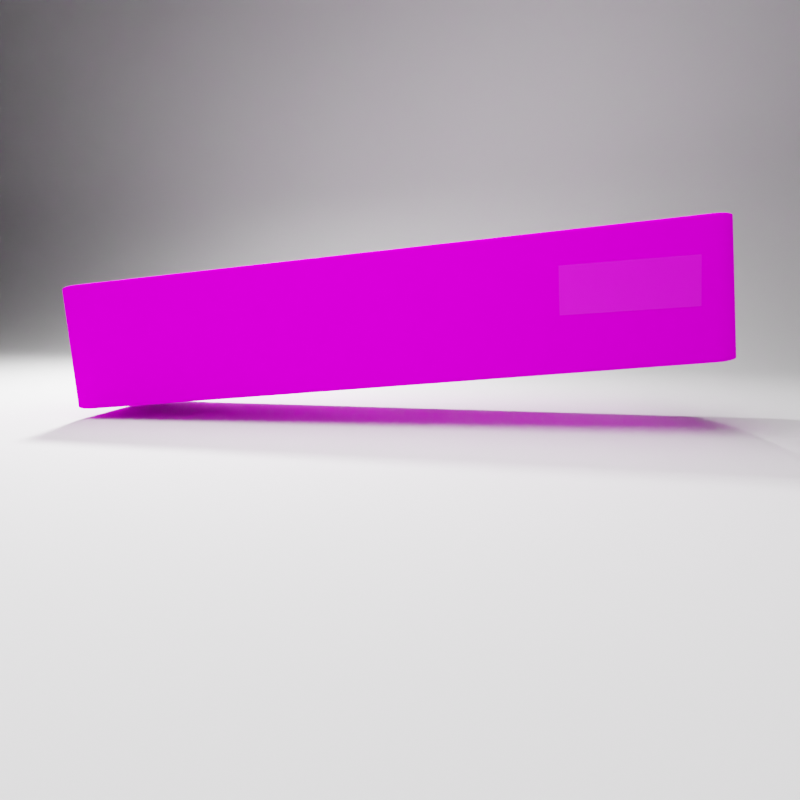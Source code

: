 # Source: mast.blend  (saved by Blender 4.0.2; exported with 4.5.12 LTS)
import bpy
from mathutils import Matrix  # noqa: F401  (used for matrix-valued properties, if any)

bpy.ops.wm.read_factory_settings(use_empty=True)
scene = bpy.context.scene
scene.name = 'Scene'

# ---- collections
col_collection = bpy.data.collections.new('Collection'); scene.collection.children.link(col_collection)

# ---- images (referenced by path relative to the original .blend; pixels are not part of the script)
import os
ASSET_DIR = os.environ.get("B2B_ASSET_DIR", "")  # directory of the original .blend (textures are referenced by path, not embedded)
HERE = os.path.dirname(os.path.abspath(__file__))  # packed textures are extracted next to this script under _unpacked/

def load_image(name, relpath, width, height, colorspace="sRGB"):
    """Load a texture the original file referenced (path relative to the .blend, or extracted next to this script)."""
    p = next((c for c in (os.path.join(HERE, relpath), os.path.join(ASSET_DIR, relpath)) if relpath and os.path.exists(c)), "")
    if p:
        img = bpy.data.images.load(p, check_existing=True)
        img.name = name
    else:  # same state as the original file: an image datablock whose file is absent (Cycles renders it pink)
        img = bpy.data.images.new(name, width, height)
        img.source = "FILE"
        img.filepath = "//" + (relpath or name)
    img.colorspace_settings.name = colorspace
    return img
img_traumaplant_ung_mast_50_g_2351987_1000x1000_fit_jpg = load_image('traumaplant-ung-mast-50-g-2351987-1000x1000-fit.jpg', 'traumaplant-ung-mast-50-g-2351987-1000x1000-fit.jpg', 1024, 1024, 'sRGB')
img_zomax_net_fingerprints_touched_8k_jpg = load_image('zomax-net_fingerprints-touched_8k.jpg', 'zomax-net_fingerprints-touched_8k.jpg', 1024, 1024, 'sRGB')
img_sticker_png = load_image('sticker.png', 'sticker.png', 1024, 1024, 'sRGB')
img_traumaplant_ung_mast_50_g_2351987_1000x1000_fit_jpg_001 = load_image('traumaplant-ung-mast-50-g-2351987-1000x1000-fit.jpg.001', 'traumaplant-ung-mast-50-g-2351987-1000x1000-fit.jpg', 1024, 1024, 'sRGB')
img_zomax_net_fingerprints_touched_8k_jpg_001 = load_image('zomax-net_fingerprints-touched_8k.jpg.001', 'zomax-net_fingerprints-touched_8k.jpg', 1024, 1024, 'sRGB')

# ---- materials (node trees are filled in below, after node groups)
mat_material = bpy.data.materials.new('Material')
mat_material.alpha_threshold = 0.0
mat_material.roughness = 0.5
mat_material.line_color = (0.0, 0.0, 0.0, 1.0)
mat_sticker_png = bpy.data.materials.new('sticker.png')
mat_material_001 = bpy.data.materials.new('Material.001')
mat_material_001.alpha_threshold = 0.0
mat_material_001.roughness = 0.5
mat_material_001.line_color = (0.0, 0.0, 0.0, 1.0)

# ---- node groups
ng_scratches = bpy.data.node_groups.new('Scratches', 'ShaderNodeTree')
_s = ng_scratches.interface.new_socket(name='Value', in_out='OUTPUT', socket_type='NodeSocketFloat')
_s.min_value = 0.0
_s.max_value = 0.0
_s = ng_scratches.interface.new_socket(name='Rotation', in_out='INPUT', socket_type='NodeSocketFloat')
_s.default_value = 1.6
_s.min_value = -10.0
_s.max_value = 10.0
_s = ng_scratches.interface.new_socket(name='Distortion', in_out='INPUT', socket_type='NodeSocketFloat')
_s.default_value = 3.0
_s.min_value = -1000.0
_s.max_value = 1000.0
_s = ng_scratches.interface.new_socket(name='Scale', in_out='INPUT', socket_type='NodeSocketFloat')
_s.default_value = 9.0
_s.min_value = -1000.0
_s.max_value = 1000.0
_s = ng_scratches.interface.new_socket(name='Epsilon', in_out='INPUT', socket_type='NodeSocketFloat')
_s.default_value = 0.012
_s.min_value = -1e+04
_s.max_value = 1e+04
_N = ng_scratches.nodes; _L = ng_scratches.links
n0 = _N.new('ShaderNodeSeparateXYZ'); n0.name = 'Separate XYZ'; n0.location = (-131, 6)
n1 = _N.new('NodeGroupOutput'); n1.name = 'Group Output'; n1.location = (812, 0)
n2 = _N.new('ShaderNodeMapping'); n2.name = 'Mapping'; n2.location = (-395, 135)
n2.width = 240
n3 = _N.new('ShaderNodeCombineXYZ'); n3.name = 'Combine XYZ.001'; n3.location = (-613, -91)
n4 = _N.new('NodeGroupInput'); n4.name = 'Group Input'; n4.location = (-822, 0)
n5 = _N.new('ShaderNodeTexVoronoi'); n5.name = 'Voronoi Texture'; n5.location = (62, -185)
n5.distance = 'MINKOWSKI'
n5.inputs[2].default_value = -4.45
n5.inputs[7].default_value = 2.0
n6 = _N.new('ShaderNodeVectorMath'); n6.name = 'Vector Math'; n6.location = (375, -176)
n6.operation = 'REFLECT'
n6.inputs[3].default_value = 0.25
n7 = _N.new('ShaderNodeTexNoise'); n7.name = 'Musgrave Texture'; n7.location = (392, 167)
n7.width = 150
n7.normalize = False
n7.inputs[3].default_value = 14.0
n7.inputs[4].default_value = 0.1059
n7.inputs[5].default_value = 3.2
n8 = _N.new('ShaderNodeCombineXYZ'); n8.name = 'Combine XYZ'; n8.location = (176, 8)
n9 = _N.new('ShaderNodeMix'); n9.name = 'Mix'; n9.location = (594, -153)
n9.data_type = 'RGBA'
n9.inputs[0].default_value = 0.04667
n10 = _N.new('ShaderNodeTexCoord'); n10.name = 'Texture Coordinate'; n10.location = (-622, 128)
n10.hide = True
n11 = _N.new('ShaderNodeTexWave'); n11.name = 'Wave Texture'; n11.location = (-28, 183)
n11.inputs[1].default_value = 2.84
n11.inputs[3].default_value = 1.59
n11.inputs[4].default_value = -0.72
n11.inputs[5].default_value = 0.0
n11.inputs[6].default_value = -10.8
n12 = _N.new('ShaderNodeMath'); n12.name = 'Math'; n12.location = (622, 93)
n12.operation = 'COMPARE'
n12.use_clamp = True
n12.inputs[1].default_value = 0.33
_L.new(n12.outputs[0], n1.inputs[0])
_L.new(n2.outputs[0], n11.inputs[0])
_L.new(n2.outputs[0], n0.inputs[0])
_L.new(n8.outputs[0], n6.inputs[0])
_L.new(n7.outputs[0], n12.inputs[0])
_L.new(n5.outputs[2], n6.inputs[1])
_L.new(n0.outputs[2], n8.inputs[2])
_L.new(n0.outputs[0], n8.inputs[0])
_L.new(n11.outputs[1], n8.inputs[1])
_L.new(n4.outputs[0], n3.inputs[2])
_L.new(n3.outputs[0], n2.inputs[2])
_L.new(n4.outputs[2], n7.inputs[2])
_L.new(n6.outputs[0], n9.inputs[7])
_L.new(n8.outputs[0], n9.inputs[6])
_L.new(n9.outputs[2], n7.inputs[0])
_L.new(n10.outputs[3], n2.inputs[0])
_L.new(n4.outputs[1], n11.inputs[2])
_L.new(n4.outputs[3], n12.inputs[2])
n1.is_active_output = True
ng_decal_shader = bpy.data.node_groups.new('Decal Shader', 'ShaderNodeTree')
_s = ng_decal_shader.interface.new_socket(name='BSDF', in_out='OUTPUT', socket_type='NodeSocketShader')
_s = ng_decal_shader.interface.new_socket(name='Base Color', in_out='INPUT', socket_type='NodeSocketColor')
_s.default_value = (0.8, 0.8, 0.8, 1.0)
_s = ng_decal_shader.interface.new_socket(name='Alpha', in_out='INPUT', socket_type='NodeSocketFloat')
_s.default_value = 1.0
_s.min_value = 0.0
_s.max_value = 1.0
_s = ng_decal_shader.interface.new_socket(name='Scale', in_out='INPUT', socket_type='NodeSocketFloat')
_s.default_value = 2.0
_s.min_value = -1000.0
_s.max_value = 1000.0
_s = ng_decal_shader.interface.new_socket(name='Worn Amount', in_out='INPUT', socket_type='NodeSocketFloat')
_s.min_value = -10.0
_s.max_value = 10.0
_s = ng_decal_shader.interface.new_socket(name='Contrast', in_out='INPUT', socket_type='NodeSocketFloat')
_s.default_value = 10.0
_s.min_value = -20.0
_s.max_value = 20.0
_s = ng_decal_shader.interface.new_socket(name='Roughness', in_out='INPUT', socket_type='NodeSocketFloat')
_s.default_value = 0.3
_s.min_value = -1.0
_s.max_value = 1.0
_s = ng_decal_shader.interface.new_socket(name='Edge', in_out='INPUT', socket_type='NodeSocketFloat')
_s.default_value = 0.2
_s.min_value = 0.0
_s.max_value = 100.0
_s = ng_decal_shader.interface.new_socket(name='Damage Hue', in_out='INPUT', socket_type='NodeSocketFloat')
_s.default_value = 0.5
_s.min_value = 0.0
_s.max_value = 1.0
_s = ng_decal_shader.interface.new_socket(name='Damage Saturation', in_out='INPUT', socket_type='NodeSocketFloat')
_s.default_value = 1.0
_s.min_value = 0.0
_s.max_value = 2.0
_s = ng_decal_shader.interface.new_socket(name='Damage Brightness', in_out='INPUT', socket_type='NodeSocketFloat')
_s.default_value = 1.0
_s.min_value = 0.0
_s.max_value = 2.0
_s = ng_decal_shader.interface.new_socket(name='Bump Strength', in_out='INPUT', socket_type='NodeSocketFloat')
_s.subtype = 'FACTOR'
_s.default_value = 0.5
_s.min_value = 0.0
_s.max_value = 1.0
_s = ng_decal_shader.interface.new_socket(name='Scratches', in_out='INPUT', socket_type='NodeSocketFloat')
_s.min_value = 0.0
_s.max_value = 10.0
_s = ng_decal_shader.interface.new_socket(name='Rotation', in_out='INPUT', socket_type='NodeSocketFloat')
_s.default_value = 1.5
_s.min_value = -10.0
_s.max_value = 10.0
_s = ng_decal_shader.interface.new_socket(name='Distortion', in_out='INPUT', socket_type='NodeSocketFloat')
_s.default_value = 2.0
_s.min_value = -1000.0
_s.max_value = 1000.0
_s = ng_decal_shader.interface.new_socket(name='Scale', in_out='INPUT', socket_type='NodeSocketFloat')
_s.default_value = 5.0
_s.min_value = -1000.0
_s.max_value = 1000.0
_s = ng_decal_shader.interface.new_socket(name='Thickness', in_out='INPUT', socket_type='NodeSocketFloat')
_s.default_value = 0.5
_s.min_value = -10.0
_s.max_value = 10.0
_s = ng_decal_shader.interface.new_socket(name='Bump Strength', in_out='INPUT', socket_type='NodeSocketFloat')
_s.default_value = 0.5
_s.min_value = 0.0
_s.max_value = 1.0
_s = ng_decal_shader.interface.new_socket(name='Offset', in_out='INPUT', socket_type='NodeSocketVector')
_s.subtype = 'TRANSLATION'
_N = ng_decal_shader.nodes; _L = ng_decal_shader.links
n0 = _N.new('ShaderNodeBrightContrast'); n0.name = 'Bright/Contrast.001'; n0.location = (-103, -367)
n0.inputs[1].default_value = -0.11
n0.inputs[2].default_value = 3.19
n1 = _N.new('ShaderNodeTexNoise'); n1.name = 'Noise Texture.001'; n1.location = (-323, -329)
n1.noise_dimensions = '2D'
n1.inputs[2].default_value = 15.6
n1.inputs[3].default_value = 6.57
n1.inputs[4].default_value = 0.7263
n2 = _N.new('NodeGroupOutput'); n2.name = 'Group Output'; n2.location = (1867, 0)
n3 = _N.new('ShaderNodeBrightContrast'); n3.name = 'Bright/Contrast'; n3.location = (-131, 243)
n4 = _N.new('ShaderNodeMix'); n4.name = 'Mix.001'; n4.location = (231, -339)
n4.data_type = 'RGBA'
n4.blend_type = 'MULTIPLY'
n4.inputs[0].default_value = 1.0
n5 = _N.new('ShaderNodeInvert'); n5.name = 'Invert.001'; n5.location = (825, 216)
n5.hide = True
n6 = _N.new('ShaderNodeMath'); n6.name = 'Math.001'; n6.location = (111, 271)
n6.hide = True
n6.operation = 'GREATER_THAN'
n6.use_clamp = True
n6.inputs[1].default_value = 0.02
n6.inputs[2].default_value = 0.1
n7 = _N.new('ShaderNodeMath'); n7.name = 'Math.003'; n7.location = (117, 219)
n7.operation = 'GREATER_THAN'
n7.use_clamp = True
n7.inputs[2].default_value = 0.1
n8 = _N.new('ShaderNodeMix'); n8.name = 'Mix.002'; n8.location = (327, 264)
n8.data_type = 'RGBA'
n8.blend_type = 'MULTIPLY'
n8.inputs[0].default_value = 0.5583
n9 = _N.new('ShaderNodeValToRGB'); n9.name = 'ColorRamp.001'; n9.location = (503, 262)
n9.hide = True
n9.color_ramp.interpolation = 'CONSTANT'
while len(n9.color_ramp.elements) > 1: n9.color_ramp.elements.remove(n9.color_ramp.elements[-1])
n9.color_ramp.elements[0].position = 0.279; n9.color_ramp.elements[0].color = (0.0, 0.0, 0.0, 1.0)
_e = n9.color_ramp.elements.new(0.4094); _e.color = (0.0, 0.0, 0.0, 1.0)
_e = n9.color_ramp.elements.new(0.7174); _e.color = (1.0, 1.0, 1.0, 1.0)
n10 = _N.new('ShaderNodeValToRGB'); n10.name = 'ColorRamp.002'; n10.location = (500, 212)
n10.hide = True
n10.color_ramp.interpolation = 'CONSTANT'
while len(n10.color_ramp.elements) > 1: n10.color_ramp.elements.remove(n10.color_ramp.elements[-1])
n10.color_ramp.elements[0].position = 0.279; n10.color_ramp.elements[0].color = (1.0, 1.0, 1.0, 1.0)
_e = n10.color_ramp.elements.new(0.2826); _e.color = (0.0, 0.0, 0.0, 1.0)
_e = n10.color_ramp.elements.new(0.7174); _e.color = (0.0, 0.0, 0.0, 1.0)
n11 = _N.new('ShaderNodeInvert'); n11.name = 'Invert'; n11.location = (825, 283)
n11.hide = True
n12 = _N.new('ShaderNodeBsdfPrincipled'); n12.name = 'Principled BSDF'; n12.location = (1535, 214)
n12.distribution = 'GGX'
n12.subsurface_method = 'BURLEY'
n12.inputs[3].default_value = 1.45
n12.inputs[27].default_value = (0.0, 0.0, 0.0, 1.0)
n12.inputs[28].default_value = 1.0
n13 = _N.new('ShaderNodeMath'); n13.name = 'Math'; n13.location = (-670, 128)
n13.hide = True
n13.operation = 'MULTIPLY'
n13.inputs[1].default_value = -1.0
n13.inputs[2].default_value = 0.0
n14 = _N.new('ShaderNodeMix'); n14.name = 'Mix'; n14.location = (1095, -65)
n14.data_type = 'RGBA'
n14.blend_type = 'MULTIPLY'
n14.clamp_result = True
n14.inputs[0].default_value = 1.0
n15 = _N.new('ShaderNodeTexNoise'); n15.name = 'Noise Texture'; n15.location = (-426, 249)
n15.inputs[3].default_value = 15.63
n15.inputs[4].default_value = 0.533
n16 = _N.new('ShaderNodeMath'); n16.name = 'Math.004'; n16.location = (1063, 296)
n16.use_clamp = True
n16.inputs[2].default_value = 0.0
n17 = _N.new('ShaderNodeTexCoord'); n17.name = 'Texture Coordinate'; n17.location = (-966, -317)
n17.hide = True
n18 = _N.new('ShaderNodeGroup'); n18.name = 'Group'; n18.location = (242, 3)
n18.width = 147
n18.node_tree = ng_scratches
n19 = _N.new('ShaderNodeMath'); n19.name = 'Math.005'; n19.location = (-744, -297)
n19.hide = True
n19.operation = 'DIVIDE'
n19.inputs[1].default_value = 10.0
n19.inputs[2].default_value = 0.0
n20 = _N.new('ShaderNodeMix'); n20.name = 'Mix.003'; n20.location = (694, 6)
n20.data_type = 'RGBA'
n20.blend_type = 'SCREEN'
n20.clamp_result = True
n21 = _N.new('ShaderNodeTexNoise'); n21.name = 'Noise Texture.002'; n21.location = (86, -198)
n21.noise_dimensions = '2D'
n21.inputs[1].default_value = 4.0
n21.inputs[2].default_value = 6.0
n21.inputs[3].default_value = 4.0
n21.inputs[4].default_value = 0.6
n22 = _N.new('ShaderNodeMix'); n22.name = 'Mix.004'; n22.location = (484, -47)
n22.hide = True
n22.data_type = 'RGBA'
n22.blend_type = 'MULTIPLY'
n22.clamp_result = True
n22.inputs[0].default_value = 1.0
n23 = _N.new('ShaderNodeBump'); n23.name = 'Bump'; n23.location = (923, -286)
n23.width = 190
n23.invert = True
n23.inputs[1].default_value = 0.97
n23.inputs[2].default_value = 1.0
n24 = _N.new('ShaderNodeMix'); n24.name = 'Mix.005'; n24.location = (743, -197)
n24.data_type = 'RGBA'
n25 = _N.new('ShaderNodeBrightContrast'); n25.name = 'Bright/Contrast.002'; n25.location = (280, -201)
n25.inputs[2].default_value = 15.0
n26 = _N.new('ShaderNodeMapRange'); n26.name = 'Map Range'; n26.location = (-906, -216)
n26.hide = True
n26.inputs[2].default_value = 10.0
n26.inputs[3].default_value = -10.0
n26.inputs[4].default_value = 10.0
n27 = _N.new('ShaderNodeMix'); n27.name = 'Mix.006'; n27.location = (551, -265)
n27.hide = True
n27.data_type = 'RGBA'
n27.inputs[6].default_value = (0.0, 0.0, 0.0, 1.0)
n28 = _N.new('ShaderNodeMapping'); n28.name = 'Mapping'; n28.location = (-769, -121)
n28.width = 240
n28.hide = True
n29 = _N.new('ShaderNodeMath'); n29.name = 'Math.002'; n29.location = (-849, 126)
n29.operation = 'SUBTRACT'
n29.inputs[1].default_value = 2.0
n29.inputs[2].default_value = 0.0
n30 = _N.new('ShaderNodeValToRGB'); n30.name = 'ColorRamp'; n30.location = (499, 320)
n30.hide = True
n30.color_ramp.interpolation = 'CONSTANT'
while len(n30.color_ramp.elements) > 1: n30.color_ramp.elements.remove(n30.color_ramp.elements[-1])
n30.color_ramp.elements[0].position = 0.279; n30.color_ramp.elements[0].color = (0.0, 0.0, 0.0, 1.0)
_e = n30.color_ramp.elements.new(0.2826); _e.color = (0.5, 0.5, 0.5, 1.0)
_e = n30.color_ramp.elements.new(0.7174); _e.color = (0.0, 0.0, 0.0, 1.0)
n31 = _N.new('ShaderNodeMix'); n31.name = 'Mix.007'; n31.location = (1360, 329)
n31.data_type = 'RGBA'
n32 = _N.new('ShaderNodeHueSaturation'); n32.name = 'Hue Saturation Value'; n32.location = (1130, 174)
n33 = _N.new('NodeGroupInput'); n33.name = 'Group Input'; n33.location = (-1126, 0)
_L.new(n12.outputs[0], n2.inputs[0])
_L.new(n15.outputs[0], n3.inputs[0])
_L.new(n28.outputs[0], n15.inputs[0])
_L.new(n17.outputs[3], n28.inputs[0])
_L.new(n3.outputs[0], n6.inputs[0])
_L.new(n23.outputs[0], n12.inputs[5])
_L.new(n3.outputs[0], n7.inputs[0])
_L.new(n6.outputs[0], n8.inputs[6])
_L.new(n7.outputs[0], n8.inputs[7])
_L.new(n8.outputs[2], n30.inputs[0])
_L.new(n8.outputs[2], n9.inputs[0])
_L.new(n8.outputs[2], n10.inputs[0])
_L.new(n1.outputs[0], n0.inputs[0])
_L.new(n4.outputs[2], n23.inputs[3])
_L.new(n0.outputs[0], n4.inputs[7])
_L.new(n33.outputs[0], n31.inputs[6])
_L.new(n33.outputs[3], n29.inputs[0])
_L.new(n33.outputs[4], n3.inputs[2])
_L.new(n28.outputs[0], n1.inputs[0])
_L.new(n9.outputs[0], n11.inputs[1])
_L.new(n10.outputs[0], n5.inputs[1])
_L.new(n5.outputs[0], n14.inputs[6])
_L.new(n11.outputs[0], n16.inputs[0])
_L.new(n16.outputs[0], n12.inputs[2])
_L.new(n33.outputs[6], n7.inputs[1])
_L.new(n33.outputs[2], n15.inputs[2])
_L.new(n13.outputs[0], n3.inputs[1])
_L.new(n29.outputs[0], n13.inputs[0])
_L.new(n14.outputs[2], n12.inputs[4])
_L.new(n33.outputs[1], n14.inputs[7])
_L.new(n33.outputs[5], n16.inputs[1])
_L.new(n30.outputs[0], n20.inputs[6])
_L.new(n20.outputs[2], n4.inputs[6])
_L.new(n33.outputs[12], n18.inputs[0])
_L.new(n33.outputs[13], n18.inputs[1])
_L.new(n33.outputs[14], n18.inputs[2])
_L.new(n33.outputs[15], n19.inputs[0])
_L.new(n19.outputs[0], n18.inputs[3])
_L.new(n21.outputs[0], n25.inputs[0])
_L.new(n22.outputs[2], n20.inputs[7])
_L.new(n18.outputs[0], n22.inputs[6])
_L.new(n25.outputs[0], n22.inputs[7])
_L.new(n28.outputs[0], n21.inputs[0])
_L.new(n24.outputs[2], n23.inputs[0])
_L.new(n22.outputs[2], n24.inputs[0])
_L.new(n33.outputs[16], n24.inputs[7])
_L.new(n33.outputs[11], n26.inputs[0])
_L.new(n26.outputs[0], n25.inputs[1])
_L.new(n27.outputs[2], n24.inputs[6])
_L.new(n33.outputs[10], n27.inputs[7])
_L.new(n30.outputs[0], n27.inputs[0])
_L.new(n33.outputs[17], n28.inputs[1])
_L.new(n31.outputs[2], n12.inputs[0])
_L.new(n33.outputs[0], n32.inputs[4])
_L.new(n32.outputs[0], n31.inputs[7])
_L.new(n33.outputs[7], n32.inputs[0])
_L.new(n33.outputs[8], n32.inputs[1])
_L.new(n33.outputs[9], n32.inputs[2])
_L.new(n24.outputs[2], n31.inputs[0])
n2.is_active_output = True
ng_auto_smooth = bpy.data.node_groups.new('Auto Smooth', 'GeometryNodeTree')
_s = ng_auto_smooth.interface.new_socket(name='Geometry', in_out='OUTPUT', socket_type='NodeSocketGeometry')
_s = ng_auto_smooth.interface.new_socket(name='Geometry', in_out='INPUT', socket_type='NodeSocketGeometry')
_s = ng_auto_smooth.interface.new_socket(name='Angle', in_out='INPUT', socket_type='NodeSocketFloat')
_s.subtype = 'ANGLE'
_s.min_value = 0.0
_s.max_value = 3.142
ng_auto_smooth.is_modifier = True
_N = ng_auto_smooth.nodes; _L = ng_auto_smooth.links
n0 = _N.new('NodeGroupOutput'); n0.name = 'Group Output'; n0.location = (480, -100)
n1 = _N.new('NodeGroupInput'); n1.name = 'Group Input'; n1.location = (-420, -300)
n2 = _N.new('NodeGroupInput'); n2.name = 'Group Input.001'; n2.location = (-60, -100)
n3 = _N.new('GeometryNodeSetShadeSmooth'); n3.name = 'Set Shade Smooth'; n3.location = (120, -100)
n3.domain = 'EDGE'
n4 = _N.new('GeometryNodeSetShadeSmooth'); n4.name = 'Set Shade Smooth.001'; n4.location = (300, -100)
n5 = _N.new('GeometryNodeInputMeshEdgeAngle'); n5.name = 'Edge Angle'; n5.location = (-420, -220)
n6 = _N.new('GeometryNodeInputEdgeSmooth'); n6.name = 'Is Edge Smooth'; n6.location = (-60, -160)
n7 = _N.new('GeometryNodeInputShadeSmooth'); n7.name = 'Is Face Smooth'; n7.location = (-240, -340)
n8 = _N.new('FunctionNodeBooleanMath'); n8.name = 'Boolean Math'; n8.location = (-60, -220)
n9 = _N.new('FunctionNodeCompare'); n9.name = 'Compare'; n9.location = (-240, -180)
n9.operation = 'LESS_EQUAL'
_L.new(n5.outputs[0], n9.inputs[0])
_L.new(n4.outputs[0], n0.inputs[0])
_L.new(n1.outputs[1], n9.inputs[1])
_L.new(n9.outputs[0], n8.inputs[0])
_L.new(n7.outputs[0], n8.inputs[1])
_L.new(n2.outputs[0], n3.inputs[0])
_L.new(n6.outputs[0], n3.inputs[1])
_L.new(n3.outputs[0], n4.inputs[0])
_L.new(n8.outputs[0], n3.inputs[2])
n0.is_active_output = True

# ---- material node trees
mat_material.use_nodes = True; mat_material.node_tree.nodes.clear()
_N = mat_material.node_tree.nodes; _L = mat_material.node_tree.links
n0 = _N.new('ShaderNodeOutputMaterial'); n0.name = 'Material Output'; n0.location = (300, 300)
n1 = _N.new('ShaderNodeTexImage'); n1.name = 'Image Texture'; n1.location = (-613, 122)
n1.image = img_traumaplant_ung_mast_50_g_2351987_1000x1000_fit_jpg
n2 = _N.new('ShaderNodeBsdfPrincipled'); n2.name = 'Principled BSDF'; n2.location = (10, 300)
n2.distribution = 'GGX'
n2.subsurface_method = 'RANDOM_WALK_SKIN'
n2.inputs[3].default_value = 1.45
n2.inputs[13].default_value = 0.0
n2.inputs[20].default_value = 0.0
n2.inputs[27].default_value = (0.0, 0.0, 0.0, 1.0)
n2.inputs[28].default_value = 1.0
n3 = _N.new('ShaderNodeMapping'); n3.name = 'Mapping'; n3.location = (-556, -220)
n3.inputs[3].default_value = (0.25, 0.25, 0.25)
n4 = _N.new('ShaderNodeTexCoord'); n4.name = 'Texture Coordinate'; n4.location = (-736, -220)
n5 = _N.new('ShaderNodeTexImage'); n5.name = 'Image Texture.001'; n5.location = (-541, -101)
n5.image = img_zomax_net_fingerprints_touched_8k_jpg
n6 = _N.new('ShaderNodeValToRGB'); n6.name = 'Color Ramp'; n6.location = (-271, 61)
while len(n6.color_ramp.elements) > 1: n6.color_ramp.elements.remove(n6.color_ramp.elements[-1])
n6.color_ramp.elements[0].position = 0.2227; n6.color_ramp.elements[0].color = (0.0, 0.0, 0.0, 1.0)
_e = n6.color_ramp.elements.new(0.8136); _e.color = (1.0, 1.0, 1.0, 1.0)
_L.new(n1.outputs[0], n2.inputs[0])
_L.new(n3.outputs[0], n5.inputs[0])
_L.new(n4.outputs[2], n3.inputs[0])
_L.new(n5.outputs[0], n6.inputs[0])
_L.new(n6.outputs[0], n2.inputs[2])
_L.new(n2.outputs[0], n0.inputs[0])
n0.is_active_output = True
mat_sticker_png.use_nodes = True; mat_sticker_png.node_tree.nodes.clear()
_N = mat_sticker_png.node_tree.nodes; _L = mat_sticker_png.node_tree.links
n0 = _N.new('ShaderNodeOutputMaterial'); n0.name = 'Material Output'; n0.location = (300, 300)
n1 = _N.new('ShaderNodeGroup'); n1.name = 'Decal Shader'; n1.location = (0, 300)
n1.node_tree = ng_decal_shader
n1.inputs[2].default_value = 2.0
n1.inputs[3].default_value = -0.9
n1.inputs[4].default_value = 10.0
n1.inputs[5].default_value = 0.4
n1.inputs[6].default_value = 0.2
n1.inputs[7].default_value = 0.5
n1.inputs[8].default_value = 1.6
n1.inputs[9].default_value = 1.0
n1.inputs[10].default_value = 0.5
n1.inputs[11].default_value = 0.3
n1.inputs[12].default_value = 1.5
n1.inputs[13].default_value = 2.0
n1.inputs[14].default_value = 5.0
n1.inputs[15].default_value = 0.5
n1.inputs[16].default_value = 0.5
n1.inputs[17].default_value = (0.0, 0.0, 0.0)
n2 = _N.new('ShaderNodeTexImage'); n2.name = 'Image Texture'; n2.location = (-300, 300)
n2.image = img_sticker_png
_L.new(n1.outputs[0], n0.inputs[0])
_L.new(n2.outputs[0], n1.inputs[0])
_L.new(n2.outputs[1], n1.inputs[1])
n0.is_active_output = True
mat_material_001.use_nodes = True; mat_material_001.node_tree.nodes.clear()
_N = mat_material_001.node_tree.nodes; _L = mat_material_001.node_tree.links
n0 = _N.new('ShaderNodeOutputMaterial'); n0.name = 'Material Output'; n0.location = (300, 300)
n1 = _N.new('ShaderNodeTexImage'); n1.name = 'Image Texture'; n1.location = (-613, 122)
n1.image = img_traumaplant_ung_mast_50_g_2351987_1000x1000_fit_jpg_001
n2 = _N.new('ShaderNodeMapping'); n2.name = 'Mapping'; n2.location = (-556, -220)
n2.inputs[3].default_value = (0.05, 0.025, 0.05)
n3 = _N.new('ShaderNodeTexCoord'); n3.name = 'Texture Coordinate'; n3.location = (-736, -220)
n4 = _N.new('ShaderNodeValToRGB'); n4.name = 'Color Ramp'; n4.location = (-271, 61)
while len(n4.color_ramp.elements) > 1: n4.color_ramp.elements.remove(n4.color_ramp.elements[-1])
n4.color_ramp.elements[0].position = 0.0; n4.color_ramp.elements[0].color = (0.0, 0.0, 0.0, 1.0)
_e = n4.color_ramp.elements.new(1.0); _e.color = (1.0, 1.0, 1.0, 1.0)
n5 = _N.new('ShaderNodeTexImage'); n5.name = 'Image Texture.001'; n5.location = (-314, -251)
n5.image = img_zomax_net_fingerprints_touched_8k_jpg_001
n6 = _N.new('ShaderNodeBsdfPrincipled'); n6.name = 'Principled BSDF'; n6.location = (10, 300)
n6.distribution = 'GGX'
n6.subsurface_method = 'RANDOM_WALK_SKIN'
n6.inputs[2].default_value = 0.5909
n6.inputs[3].default_value = 1.45
n6.inputs[13].default_value = 0.0
n6.inputs[20].default_value = 0.0
n6.inputs[27].default_value = (0.0, 0.0, 0.0, 1.0)
n6.inputs[28].default_value = 1.0
_L.new(n1.outputs[0], n6.inputs[0])
_L.new(n2.outputs[0], n5.inputs[0])
_L.new(n3.outputs[2], n2.inputs[0])
_L.new(n5.outputs[0], n4.inputs[0])
_L.new(n6.outputs[0], n0.inputs[0])
_L.new(n4.outputs[0], n6.inputs[5])
n0.is_active_output = True

# ---- world
world_world = bpy.data.worlds.new('World'); scene.world = world_world
world_world.use_nodes = True; world_world.node_tree.nodes.clear()
_N = world_world.node_tree.nodes; _L = world_world.node_tree.links
n0 = _N.new('ShaderNodeOutputWorld'); n0.name = 'World Output'; n0.location = (300, 300)
n1 = _N.new('ShaderNodeBackground'); n1.name = 'Background'; n1.location = (10, 300)
n1.inputs[0].default_value = (0.0, 0.0, 0.0, 1.0)
_L.new(n1.outputs[0], n0.inputs[0])
n0.is_active_output = True
world_world.color = (0.05088, 0.05088, 0.05088)
world_world.use_sun_shadow = False
world_world.sun_shadow_jitter_overblur = 0.0

# ---- cameras
cam_camera = bpy.data.cameras.new('Camera')
cam_camera.clip_end = 100.0
cam_camera.lens = 24.0
cam_camera.ortho_scale = 7.314
cam_camera.dof.use_dof = True
cam_camera.dof.aperture_fstop = 0.5
cam_camera_001 = bpy.data.cameras.new('Camera.001')
cam_camera_001.lens = 70.0
cam_camera_001.dof.use_dof = True
cam_camera_001.dof.aperture_fstop = 0.25

# ---- lights
light_light = bpy.data.lights.new('Light', 'POINT')
light_light.transmission_factor = 0.0
light_light.use_soft_falloff = False
light_light.energy = 1684.0
light_light.shadow_soft_size = 0.1
light_light.shadow_maximum_resolution = 0.006
light_light.use_absolute_resolution = True
light_area = bpy.data.lights.new('Area', 'AREA')
light_area.transmission_factor = 0.0
light_area.energy = 1963.0
light_area.shadow_maximum_resolution = 0.006
light_area.use_absolute_resolution = True
light_area.shape = 'DISK'
light_area.size = 1.0
light_area.size_y = 1.0
light_area_001 = bpy.data.lights.new('Area.001', 'AREA')
light_area_001.transmission_factor = 0.0
light_area_001.energy = 3927.0
light_area_001.shadow_maximum_resolution = 0.006
light_area_001.use_absolute_resolution = True
light_area_001.size = 1.0
light_area_001.size_y = 1.0
light_light_001 = bpy.data.lights.new('Light.001', 'POINT')
light_light_001.transmission_factor = 0.0
light_light_001.use_soft_falloff = False
light_light_001.energy = 1281.0
light_light_001.shadow_soft_size = 0.1
light_light_001.shadow_maximum_resolution = 0.006
light_light_001.use_absolute_resolution = True

# ---- meshes
me_cube = bpy.data.meshes.new('Cube')
me_cube.from_pydata([(1.0, 1.0, 1.0), (1.0, 1.0, -1.0), (1.0, -1.0, 1.0), (1.0, -1.0, -1.0), (-1.0, 1.0, 1.0), (-1.0, 1.0, -1.0), (-1.0, -1.0, 1.0), (-1.0, -1.0, -1.0)], [], [(0, 4, 6, 2), (3, 2, 6, 7), (7, 6, 4, 5), (5, 1, 3, 7), (1, 0, 2, 3), (5, 4, 0, 1)])
_uv = me_cube.uv_layers.new(name='UVMap')
_uv.uv.foreach_set('vector', [0.03123, 0.5934, 0.07251, 0.5574, 0.9006, 0.6303, 0.8395, 0.6601, 0.07659, 0.5658, 0.02943, 0.5931, 0.02861, 0.3939, 0.07334, 0.3621, 0.8988, 0.4497, 0.899, 0.6315, 0.07588, 0.5572, 0.07696, 0.3655, 0.9213, 0.5, 0.6713, 0.5, 0.6713, 0.25, 0.9213, 0.25, 0.6713, 0.5, 0.4213, 0.5, 0.4213, 0.25, 0.6713, 0.25, 0.07131, 0.5643, 0.02807, 0.5905, 0.02926, 0.3936, 0.07305, 0.3639])
me_cube.materials.append(mat_material)
me_cube.use_mirror_vertex_groups = False
me_cube.update()
me_plane = bpy.data.meshes.new('Plane')
me_plane.from_pydata([(1.0, -1.0, 0.0), (1.0, 1.0, 0.0), (-1.0, -1.0, 1.446), (-1.0, 1.0, 1.446), (-0.7284, -1.0, 0.0), (-1.0, -1.0, 0.2716), (-0.7568, -1.0, 0.001488), (-0.7849, -1.0, 0.005934), (-0.8124, -1.0, 0.01329), (-0.8389, -1.0, 0.02348), (-0.8642, -1.0, 0.03638), (-0.8881, -1.0, 0.05186), (-0.9102, -1.0, 0.06975), (-0.9303, -1.0, 0.08985), (-0.9481, -1.0, 0.1119), (-0.9636, -1.0, 0.1358), (-0.9765, -1.0, 0.1611), (-0.9867, -1.0, 0.1876), (-0.9941, -1.0, 0.2151), (-0.9985, -1.0, 0.2432), (-1.0, 1.0, 0.2716), (-0.7284, 1.0, 0.0), (-0.9985, 1.0, 0.2432), (-0.9941, 1.0, 0.2151), (-0.9867, 1.0, 0.1876), (-0.9765, 1.0, 0.1611), (-0.9636, 1.0, 0.1358), (-0.9481, 1.0, 0.1119), (-0.9303, 1.0, 0.08985), (-0.9102, 1.0, 0.06975), (-0.8881, 1.0, 0.05186), (-0.8642, 1.0, 0.03638), (-0.8389, 1.0, 0.02348), (-0.8124, 1.0, 0.01329), (-0.7849, 1.0, 0.005934), (-0.7568, 1.0, 0.001488)], [], [(4, 0, 1, 21), (20, 5, 19, 22), (22, 19, 18, 23), (23, 18, 17, 24), (24, 17, 16, 25), (25, 16, 15, 26), (26, 15, 14, 27), (27, 14, 13, 28), (28, 13, 12, 29), (29, 12, 11, 30), (30, 11, 10, 31), (31, 10, 9, 32), (32, 9, 8, 33), (33, 8, 7, 34), (34, 7, 6, 35), (35, 6, 4, 21), (5, 20, 3, 2)])
me_plane.polygons.foreach_set('use_smooth', [True] * 17)
_uv = me_plane.uv_layers.new(name='UVMap')
_uv.uv.foreach_set('vector', [0.1358, 0.0, 1.0, 0.0, 1.0, 1.0, 0.1358, 1.0, 0.0, 1.0, 0.0, 0.0, 0.0, 0.0, 0.0, 1.0, 0.0, 1.0, 0.0, 0.0, 0.0, 0.0, 0.0, 1.0, 0.0, 1.0, 0.0, 0.0, 0.0, 0.0, 0.0, 1.0, 0.0, 1.0, 0.0, 0.0, 0.0, 0.0, 0.0, 1.0, 0.0, 1.0, 0.0, 0.0, 0.0, 0.0, 0.0, 1.0, 0.0, 1.0, 0.0, 0.0, 0.0, 0.0, 0.0, 1.0, 0.0, 1.0, 0.0, 0.0, 0.0, 0.0, 0.0, 1.0, 0.0, 1.0, 0.0, 0.0, 0.04492, 0.0, 0.04492, 1.0, 0.04492, 1.0, 0.04492, 0.0, 0.05597, 0.0, 0.05597, 1.0, 0.05597, 1.0, 0.05597, 0.0, 0.06789, 0.0, 0.06789, 1.0, 0.06789, 1.0, 0.06789, 0.0, 0.08055, 0.0, 0.08055, 1.0, 0.08055, 1.0, 0.08055, 0.0, 0.09382, 0.0, 0.09382, 1.0, 0.09382, 1.0, 0.09382, 0.0, 0.1075, 0.0, 0.1075, 1.0, 0.1075, 1.0, 0.1075, 0.0, 0.1216, 0.0, 0.1216, 1.0, 0.1216, 1.0, 0.1216, 0.0, 0.1358, 0.0, 0.1358, 1.0, 0.0, 0.0, 0.0, 1.0, 0.0, 1.0, 0.0, 0.0])
me_plane.update()
me_plane_001 = bpy.data.meshes.new('Plane.001')
me_plane_001.from_pydata([(-0.805, -0.334, 9.628e-07), (0.805, -0.334, 9.628e-07), (-0.805, 0.354, 9.628e-07), (0.805, 0.354, 9.628e-07)], [], [(0, 1, 3, 2)])
me_plane_001.polygons.foreach_set('use_smooth', [True] * 1)
_uv = me_plane_001.uv_layers.new(name='UVMap')
_uv.uv.foreach_set('vector', [0.0, 0.0, 1.0, 0.0, 1.0, 1.0, 0.0, 1.0])
me_plane_001.materials.append(mat_sticker_png)
me_plane_001.update()
me_cube_001 = bpy.data.meshes.new('Cube.001')
me_cube_001.from_pydata([(1.0, 1.0, 1.0), (1.0, 1.0, -1.0), (1.0, -1.0, 1.0), (1.0, -1.0, -1.0), (-1.0, 1.0, 1.0), (-1.0, 1.0, -1.0), (-1.0, -1.0, 1.0), (-1.0, -1.0, -1.0)], [], [(0, 4, 6, 2), (3, 2, 6, 7), (7, 6, 4, 5), (5, 1, 3, 7), (1, 0, 2, 3), (5, 4, 0, 1)])
me_cube_001.polygons.foreach_set('use_smooth', [True] * 6)
_uv = me_cube_001.uv_layers.new(name='UVMap')
_uv.uv.foreach_set('vector', [0.03123, 0.5934, 0.07251, 0.5574, 0.9006, 0.6303, 0.8395, 0.6601, 0.07659, 0.5658, 0.02943, 0.5931, 0.02861, 0.3939, 0.07334, 0.3621, 0.8988, 0.4497, 0.899, 0.6315, 0.07588, 0.5572, 0.07696, 0.3655, 0.9213, 0.5, 0.6713, 0.5, 0.6713, 0.25, 0.9213, 0.25, 0.6713, 0.5, 0.4213, 0.5, 0.4213, 0.25, 0.6713, 0.25, 0.07131, 0.5643, 0.02807, 0.5905, 0.02926, 0.3936, 0.07305, 0.3639])
me_cube_001.materials.append(mat_material_001)
me_cube_001.use_mirror_vertex_groups = False
me_cube_001.update()
me_plane_002 = bpy.data.meshes.new('Plane.002')
me_plane_002.from_pydata([(-1.0, -1.0, 0.0), (1.0, -1.0, 0.0), (-1.0, 1.0, 0.0), (1.0, 1.0, 0.0)], [], [(0, 1, 3, 2)])
_uv = me_plane_002.uv_layers.new(name='UVMap')
_uv.uv.foreach_set('vector', [0.0, 0.0, 1.0, 0.0, 1.0, 1.0, 0.0, 1.0])
me_plane_002.update()

# ---- objects
ob_cube = bpy.data.objects.new('Cube', me_cube)
ob_light = bpy.data.objects.new('Light', light_light)
ob_camera = bpy.data.objects.new('Camera', cam_camera)
ob_area = bpy.data.objects.new('Area', light_area)
ob_plane = bpy.data.objects.new('Plane', me_plane)
ob_area_001 = bpy.data.objects.new('Area.001', light_area_001)
ob_plane_001 = bpy.data.objects.new('Plane.001', me_plane_001)
ob_cube_001 = bpy.data.objects.new('Cube.001', me_cube_001)
ob_area_002 = bpy.data.objects.new('Area.002', light_area)
ob_camera_001 = bpy.data.objects.new('Camera.001', cam_camera_001)
ob_light_001 = bpy.data.objects.new('Light.001', light_light_001)
ob_plane_002 = bpy.data.objects.new('Plane.002', me_plane_002)

# ---- transforms, parenting, visibility, modifiers, constraints
ob_cube.location = (-4.814, 0.9287, 1.521)
ob_cube.rotation_euler = (-0.09225, 0.05377, 3.668)
ob_cube.scale = (1.0, 5.0, 1.0)
ob_cube.lock_rotations_4d = False
ob_cube.empty_display_type = 'ARROWS'
ob_cube.lineart.crease_threshold = 0.0
_m = ob_cube.modifiers.new('Bevel', 'BEVEL')
_m.width = 0.05
_m.width_pct = 0.05
_m.segments = 6
_m.angle_limit = 0.356
_m.offset_type = 'ABSOLUTE'
_m.material = 2
ob_light.location = (-10.6, 1.005, 11.85)
ob_light.rotation_euler = (0.6503, 0.05522, 1.866)
ob_light.lock_rotations_4d = False
ob_light.empty_display_type = 'ARROWS'
ob_light.color = (0.0, 0.0, 0.0, 0.0)
ob_light.lineart.crease_threshold = 0.0
ob_camera.location = (2.043, 6.697, 1.678)
ob_camera.rotation_euler = (1.41, 2.445e-07, 2.238)
ob_camera.lock_rotations_4d = False
ob_camera.empty_display_type = 'ARROWS'
ob_camera.color = (0.0, 0.0, 0.0, 0.0)
ob_camera.display_type = 'WIRE'
ob_camera.lineart.crease_threshold = 0.0
ob_area.location = (-2.183, 1.934, 8.963)
ob_area.scale = (10.74, 10.74, 10.74)
ob_plane.location = (12.12, -1.163, -0.03563)
ob_plane.rotation_euler = (0.0, -0.0, 0.3754)
ob_plane.scale = (33.59, 33.59, 33.59)
_m = ob_plane.modifiers.new('Auto Smooth', 'NODES')
_m.node_group = ng_auto_smooth
_gi = [s.identifier for s in ng_auto_smooth.interface.items_tree if s.item_type == 'SOCKET' and s.in_out == 'INPUT']
_m[_gi[1]] = 0.5236  # Angle
ob_area_001.location = (-4.735, -6.562, 8.209)
ob_plane_001.location = (-2.576, 4.539, 2.046)
ob_plane_001.rotation_euler = (1.571, -0.07881, 1.571)
_m = ob_plane_001.modifiers.new('Subdivide', 'SUBSURF')
_m.subdivision_type = 'SIMPLE'
_m.levels = 6
_m.render_levels = 6
_m = ob_plane_001.modifiers.new('Shrinkwrap', 'SHRINKWRAP')
_m.wrap_method = 'PROJECT'
_m.target = ob_cube
_m.offset = 0.003
_m.use_project_z = True
_m.use_negative_direction = True
_m = ob_plane_001.modifiers.new('Auto Smooth', 'NODES')
_m.node_group = ng_auto_smooth
_gi = [s.identifier for s in ng_auto_smooth.interface.items_tree if s.item_type == 'SOCKET' and s.in_out == 'INPUT']
_m[_gi[1]] = 0.5236  # Angle
ob_cube_001.location = (-5.917, 46.63, 12.98)
ob_cube_001.rotation_euler = (1.316, -0.2551, 3.565)
ob_cube_001.scale = (1.0, 5.0, 1.0)
ob_cube_001.lock_rotations_4d = False
ob_cube_001.empty_display_type = 'ARROWS'
ob_cube_001.lineart.crease_threshold = 0.0
_m = ob_cube_001.modifiers.new('Bevel', 'BEVEL')
_m.width = 0.05
_m.width_pct = 0.05
_m.segments = 12
_m.angle_limit = 0.356
_m.offset_type = 'ABSOLUTE'
_m.material = 2
_m = ob_cube_001.modifiers.new('Auto Smooth', 'NODES')
_m.node_group = ng_auto_smooth
_gi = [s.identifier for s in ng_auto_smooth.interface.items_tree if s.item_type == 'SOCKET' and s.in_out == 'INPUT']
_m[_gi[1]] = 0.5236  # Angle
ob_area_002.location = (-5.408, 45.09, 19.17)
ob_area_002.scale = (8.79, 8.79, 8.79)
ob_camera_001.location = (3.521, 52.81, 12.98)
ob_camera_001.rotation_euler = (1.835, 5.086e-07, 2.225)
ob_light_001.location = (-10.6, 49.48, 14.43)
ob_light_001.rotation_euler = (0.6503, 0.05522, 1.866)
ob_light_001.lock_rotations_4d = False
ob_light_001.empty_display_type = 'ARROWS'
ob_light_001.color = (0.0, 0.0, 0.0, 0.0)
ob_light_001.lineart.crease_threshold = 0.0
ob_plane_002.location = (-27.8, 25.31, 22.11)
ob_plane_002.rotation_euler = (-0.0, 1.622, -0.0)
ob_plane_002.scale = (19.38, 19.38, 19.38)
cam_camera.dof.focus_object = ob_cube
cam_camera_001.dof.focus_object = ob_cube_001

# ---- collection membership
col_collection.objects.link(ob_cube)
col_collection.objects.link(ob_light)
col_collection.objects.link(ob_camera)
col_collection.objects.link(ob_area)
col_collection.objects.link(ob_plane)
col_collection.objects.link(ob_area_001)
col_collection.objects.link(ob_plane_001)
col_collection.objects.link(ob_cube_001)
col_collection.objects.link(ob_area_002)
col_collection.objects.link(ob_camera_001)
col_collection.objects.link(ob_light_001)
col_collection.objects.link(ob_plane_002)

# ---- scene / render settings (as saved in the file)
scene.camera = ob_camera
scene.frame_start = 1; scene.frame_end = 250; scene.frame_set(1)
scene.render.engine = 'CYCLES'
scene.render.resolution_x = 1200
scene.render.resolution_y = 1200
scene.cycles.feature_set = 'EXPERIMENTAL'
scene.cycles.sampling_pattern = 'TABULATED_SOBOL'
scene.view_settings.view_transform = 'Filmic'
bpy.context.view_layer.update()
